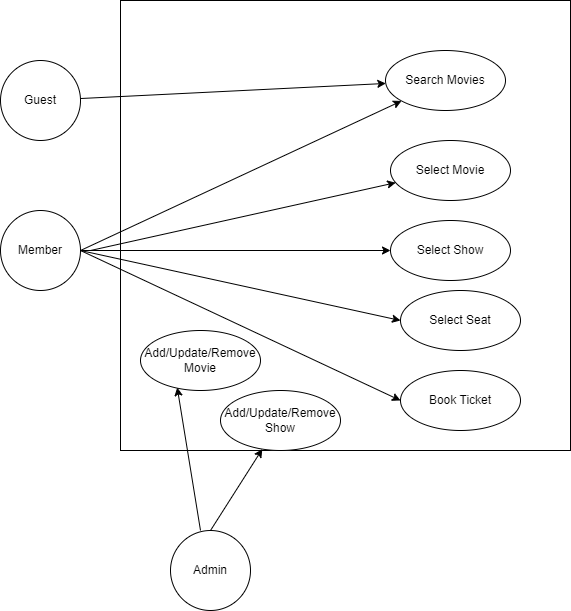

The diagram above was exported from draw.io. Its source (the exported page's mxGraphModel, read from the mxfile embedded in the PNG):
<mxGraphModel dx="782" dy="395" grid="1" gridSize="10" guides="1" tooltips="1" connect="1" arrows="1" fold="1" page="1" pageScale="1" pageWidth="827" pageHeight="1169" math="0" shadow="0">
  <root>
    <mxCell id="WIyWlLk6GJQsqaUBKTNV-0" />
    <mxCell id="WIyWlLk6GJQsqaUBKTNV-1" parent="WIyWlLk6GJQsqaUBKTNV-0" />
    <mxCell id="WN9BOjlTSlFIuF4bTnlQ-0" value="" style="whiteSpace=wrap;html=1;aspect=fixed;" parent="WIyWlLk6GJQsqaUBKTNV-1" vertex="1">
      <mxGeometry x="260" y="150" width="450" height="450" as="geometry" />
    </mxCell>
    <mxCell id="WN9BOjlTSlFIuF4bTnlQ-1" value="Search Movies" style="ellipse;whiteSpace=wrap;html=1;" parent="WIyWlLk6GJQsqaUBKTNV-1" vertex="1">
      <mxGeometry x="525" y="200" width="120" height="60" as="geometry" />
    </mxCell>
    <mxCell id="WN9BOjlTSlFIuF4bTnlQ-2" value="Select Movie" style="ellipse;whiteSpace=wrap;html=1;" parent="WIyWlLk6GJQsqaUBKTNV-1" vertex="1">
      <mxGeometry x="530" y="290" width="120" height="60" as="geometry" />
    </mxCell>
    <mxCell id="WN9BOjlTSlFIuF4bTnlQ-3" value="Select Show" style="ellipse;whiteSpace=wrap;html=1;" parent="WIyWlLk6GJQsqaUBKTNV-1" vertex="1">
      <mxGeometry x="530" y="370" width="120" height="60" as="geometry" />
    </mxCell>
    <mxCell id="WN9BOjlTSlFIuF4bTnlQ-5" value="Select Seat" style="ellipse;whiteSpace=wrap;html=1;" parent="WIyWlLk6GJQsqaUBKTNV-1" vertex="1">
      <mxGeometry x="540" y="440" width="120" height="60" as="geometry" />
    </mxCell>
    <mxCell id="WN9BOjlTSlFIuF4bTnlQ-6" value="Book Ticket" style="ellipse;whiteSpace=wrap;html=1;" parent="WIyWlLk6GJQsqaUBKTNV-1" vertex="1">
      <mxGeometry x="540" y="520" width="120" height="60" as="geometry" />
    </mxCell>
    <mxCell id="WN9BOjlTSlFIuF4bTnlQ-7" value="Member" style="ellipse;whiteSpace=wrap;html=1;aspect=fixed;" parent="WIyWlLk6GJQsqaUBKTNV-1" vertex="1">
      <mxGeometry x="140" y="360" width="80" height="80" as="geometry" />
    </mxCell>
    <mxCell id="WN9BOjlTSlFIuF4bTnlQ-8" value="" style="endArrow=classic;html=1;rounded=0;exitX=1;exitY=0.5;exitDx=0;exitDy=0;" parent="WIyWlLk6GJQsqaUBKTNV-1" source="WN9BOjlTSlFIuF4bTnlQ-7" target="WN9BOjlTSlFIuF4bTnlQ-1" edge="1">
      <mxGeometry width="50" height="50" relative="1" as="geometry">
        <mxPoint x="280" y="420" as="sourcePoint" />
        <mxPoint x="330" y="370" as="targetPoint" />
      </mxGeometry>
    </mxCell>
    <mxCell id="WN9BOjlTSlFIuF4bTnlQ-9" value="" style="endArrow=classic;html=1;rounded=0;" parent="WIyWlLk6GJQsqaUBKTNV-1" target="WN9BOjlTSlFIuF4bTnlQ-2" edge="1">
      <mxGeometry width="50" height="50" relative="1" as="geometry">
        <mxPoint x="230" y="400" as="sourcePoint" />
        <mxPoint x="330" y="420" as="targetPoint" />
      </mxGeometry>
    </mxCell>
    <mxCell id="WN9BOjlTSlFIuF4bTnlQ-10" value="" style="endArrow=classic;html=1;rounded=0;" parent="WIyWlLk6GJQsqaUBKTNV-1" target="WN9BOjlTSlFIuF4bTnlQ-3" edge="1">
      <mxGeometry width="50" height="50" relative="1" as="geometry">
        <mxPoint x="220" y="400" as="sourcePoint" />
        <mxPoint x="330" y="420" as="targetPoint" />
      </mxGeometry>
    </mxCell>
    <mxCell id="WN9BOjlTSlFIuF4bTnlQ-11" value="" style="endArrow=classic;html=1;rounded=0;entryX=0;entryY=0.5;entryDx=0;entryDy=0;" parent="WIyWlLk6GJQsqaUBKTNV-1" target="WN9BOjlTSlFIuF4bTnlQ-5" edge="1">
      <mxGeometry width="50" height="50" relative="1" as="geometry">
        <mxPoint x="220" y="400" as="sourcePoint" />
        <mxPoint x="510" y="390" as="targetPoint" />
      </mxGeometry>
    </mxCell>
    <mxCell id="WN9BOjlTSlFIuF4bTnlQ-12" value="" style="endArrow=classic;html=1;rounded=0;entryX=0;entryY=0.5;entryDx=0;entryDy=0;" parent="WIyWlLk6GJQsqaUBKTNV-1" target="WN9BOjlTSlFIuF4bTnlQ-6" edge="1">
      <mxGeometry width="50" height="50" relative="1" as="geometry">
        <mxPoint x="220" y="400" as="sourcePoint" />
        <mxPoint x="510" y="340" as="targetPoint" />
        <Array as="points">
          <mxPoint x="220" y="400" />
        </Array>
      </mxGeometry>
    </mxCell>
    <mxCell id="WN9BOjlTSlFIuF4bTnlQ-13" value="Guest" style="ellipse;whiteSpace=wrap;html=1;aspect=fixed;" parent="WIyWlLk6GJQsqaUBKTNV-1" vertex="1">
      <mxGeometry x="140" y="210" width="80" height="80" as="geometry" />
    </mxCell>
    <mxCell id="WN9BOjlTSlFIuF4bTnlQ-14" value="" style="endArrow=classic;html=1;rounded=0;" parent="WIyWlLk6GJQsqaUBKTNV-1" source="WN9BOjlTSlFIuF4bTnlQ-13" target="WN9BOjlTSlFIuF4bTnlQ-1" edge="1">
      <mxGeometry width="50" height="50" relative="1" as="geometry">
        <mxPoint x="230" y="260" as="sourcePoint" />
        <mxPoint x="370" y="300" as="targetPoint" />
      </mxGeometry>
    </mxCell>
    <mxCell id="WN9BOjlTSlFIuF4bTnlQ-15" value="Add/Update/Remove Movie" style="ellipse;whiteSpace=wrap;html=1;" parent="WIyWlLk6GJQsqaUBKTNV-1" vertex="1">
      <mxGeometry x="280" y="480" width="120" height="60" as="geometry" />
    </mxCell>
    <mxCell id="WN9BOjlTSlFIuF4bTnlQ-16" value="Add/Update/Remove Show" style="ellipse;whiteSpace=wrap;html=1;" parent="WIyWlLk6GJQsqaUBKTNV-1" vertex="1">
      <mxGeometry x="360" y="540" width="120" height="60" as="geometry" />
    </mxCell>
    <mxCell id="WN9BOjlTSlFIuF4bTnlQ-17" value="Admin" style="ellipse;whiteSpace=wrap;html=1;aspect=fixed;" parent="WIyWlLk6GJQsqaUBKTNV-1" vertex="1">
      <mxGeometry x="310" y="680" width="80" height="80" as="geometry" />
    </mxCell>
    <mxCell id="WN9BOjlTSlFIuF4bTnlQ-19" value="" style="endArrow=classic;html=1;rounded=0;exitX=0.5;exitY=0;exitDx=0;exitDy=0;" parent="WIyWlLk6GJQsqaUBKTNV-1" source="WN9BOjlTSlFIuF4bTnlQ-17" target="WN9BOjlTSlFIuF4bTnlQ-16" edge="1">
      <mxGeometry width="50" height="50" relative="1" as="geometry">
        <mxPoint x="520" y="610" as="sourcePoint" />
        <mxPoint x="570" y="560" as="targetPoint" />
      </mxGeometry>
    </mxCell>
    <mxCell id="WN9BOjlTSlFIuF4bTnlQ-20" value="" style="endArrow=classic;html=1;rounded=0;entryX=0.306;entryY=0.95;entryDx=0;entryDy=0;entryPerimeter=0;" parent="WIyWlLk6GJQsqaUBKTNV-1" target="WN9BOjlTSlFIuF4bTnlQ-15" edge="1">
      <mxGeometry width="50" height="50" relative="1" as="geometry">
        <mxPoint x="340" y="680" as="sourcePoint" />
        <mxPoint x="570" y="560" as="targetPoint" />
        <Array as="points">
          <mxPoint x="340" y="680" />
        </Array>
      </mxGeometry>
    </mxCell>
  </root>
</mxGraphModel>